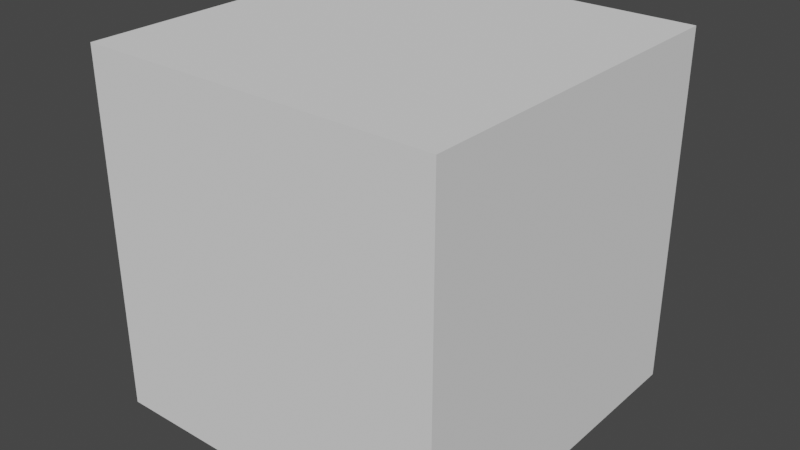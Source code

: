 # Source: uv-mapping-2.blend  (saved by Blender 2.83.18; exported with 4.5.12 LTS)
import bpy
from mathutils import Matrix  # noqa: F401  (used for matrix-valued properties, if any)

bpy.ops.wm.read_factory_settings(use_empty=True)
scene = bpy.context.scene
scene.name = 'Scene'

# ---- collections
col_collection = bpy.data.collections.new('Collection'); scene.collection.children.link(col_collection)

# ---- world
world_world = bpy.data.worlds.new('World'); scene.world = world_world
world_world.use_nodes = True; world_world.node_tree.nodes.clear()
_N = world_world.node_tree.nodes; _L = world_world.node_tree.links
n0 = _N.new('ShaderNodeOutputWorld'); n0.name = 'World Output'; n0.location = (300, 300)
n1 = _N.new('ShaderNodeBackground'); n1.name = 'Background'; n1.location = (10, 300)
n1.inputs[0].default_value = (0.05088, 0.05088, 0.05088, 1.0)
_L.new(n1.outputs[0], n0.inputs[0])
n0.is_active_output = True
world_world.color = (0.05088, 0.05088, 0.05088)
world_world.use_sun_shadow = False
world_world.sun_shadow_jitter_overblur = 0.0

# ---- meshes
me_cube = bpy.data.meshes.new('Cube')
me_cube.from_pydata([(-1.0, -1.0, -1.0), (-1.0, -1.0, 1.0), (-1.0, 1.0, -1.0), (-1.0, 1.0, 1.0), (1.0, -1.0, -1.0), (1.0, -1.0, 1.0), (1.0, 1.0, -1.0), (1.0, 1.0, 1.0)], [], [(0, 1, 3, 2), (2, 3, 7, 6), (6, 7, 5, 4), (4, 5, 1, 0), (2, 6, 4, 0), (7, 3, 1, 5)])
me_cube.use_remesh_fix_poles = True
me_cube.use_remesh_preserve_attributes = False
me_cube.use_mirror_vertex_groups = False
me_cube.update()

# ---- objects
ob_cube = bpy.data.objects.new('Cube', me_cube)

# ---- transforms, parenting, visibility, modifiers, constraints
ob_cube.location = (0.0, 0.0, 0.0)
ob_cube.scale = (3.423, 3.423, 3.423)
ob_cube.lineart.crease_threshold = 0.0

# ---- collection membership
col_collection.objects.link(ob_cube)

# ---- scene / render settings (as saved in the file)
scene.frame_start = 1; scene.frame_end = 250; scene.frame_set(136)
scene.render.engine = 'BLENDER_EEVEE_NEXT'
scene.cycles.use_denoising = False
scene.cycles.samples = 128
scene.cycles.sampling_pattern = 'TABULATED_SOBOL'
scene.cycles.use_adaptive_sampling = False
scene.cycles.use_light_tree = False
scene.view_settings.view_transform = 'Filmic'
bpy.context.view_layer.update()

# ---- added for rendering (the .blend has no active camera and no usable light): camera, sun
cam_auto = bpy.data.cameras.new('AutoCamera')
cam_auto.lens = 50.0
cam_auto.sensor_width = 36.0
cam_auto.clip_end = 1000.0
ob_auto_camera = bpy.data.objects.new('AutoCamera', cam_auto)
scene.collection.objects.link(ob_auto_camera)
ob_auto_camera.location = (10.9701, -13.1641, 8.77607)
ob_auto_camera.rotation_euler = (1.09748, -7.21219e-08, 0.694738)
scene.camera = ob_auto_camera
light_auto_sun = bpy.data.lights.new('AutoSun', 'SUN')
light_auto_sun.energy = 3.0
light_auto_sun.angle = 0.0523599
ob_auto_sun = bpy.data.objects.new('AutoSun', light_auto_sun)
scene.collection.objects.link(ob_auto_sun)
ob_auto_sun.rotation_euler = (0.872665, 0.174533, 0.523599)
bpy.context.view_layer.update()
